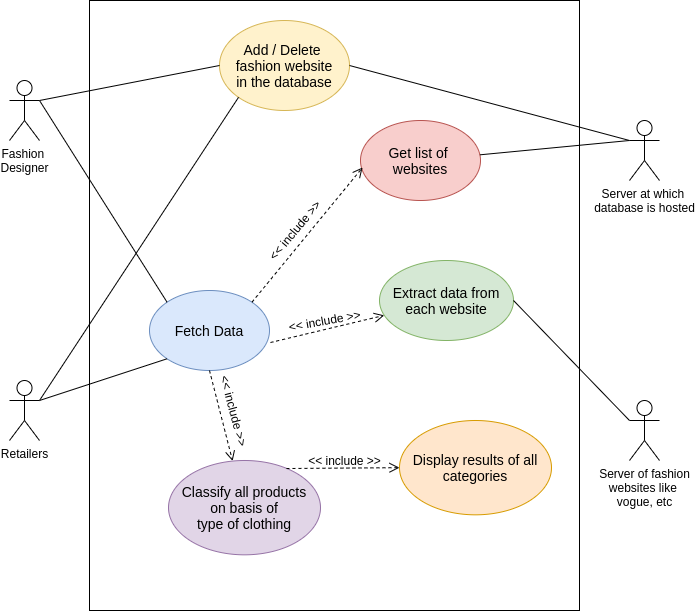

The diagram above was exported from draw.io. Its source (the exported page's mxGraphModel, read from the mxfile embedded in the PNG):
<mxGraphModel dx="1422" dy="806" grid="1" gridSize="10" guides="1" tooltips="1" connect="1" arrows="1" fold="1" page="1" pageScale="1" pageWidth="827" pageHeight="1169" math="0" shadow="0">
  <root>
    <mxCell id="0" />
    <mxCell id="1" parent="0" />
    <mxCell id="jVzbLh-Do539wEEpEjQY-1" value="" style="rounded=0;whiteSpace=wrap;html=1;" parent="1" vertex="1">
      <mxGeometry x="150" y="70" width="490" height="610" as="geometry" />
    </mxCell>
    <mxCell id="jVzbLh-Do539wEEpEjQY-2" value="Fashion &lt;br&gt;Designer" style="shape=umlActor;verticalLabelPosition=bottom;verticalAlign=top;html=1;outlineConnect=0;" parent="1" vertex="1">
      <mxGeometry x="70" y="150" width="30" height="60" as="geometry" />
    </mxCell>
    <mxCell id="jVzbLh-Do539wEEpEjQY-3" value="Server at which &lt;br&gt;database is hosted" style="shape=umlActor;verticalLabelPosition=bottom;verticalAlign=top;html=1;outlineConnect=0;" parent="1" vertex="1">
      <mxGeometry x="690" y="190" width="30" height="60" as="geometry" />
    </mxCell>
    <mxCell id="jVzbLh-Do539wEEpEjQY-4" value="Retailers" style="shape=umlActor;verticalLabelPosition=bottom;verticalAlign=top;html=1;outlineConnect=0;" parent="1" vertex="1">
      <mxGeometry x="70" y="450" width="30" height="60" as="geometry" />
    </mxCell>
    <mxCell id="jVzbLh-Do539wEEpEjQY-7" value="&lt;font style=&quot;font-size: 14px&quot;&gt;Fetch Data&lt;/font&gt;" style="ellipse;whiteSpace=wrap;html=1;fillColor=#dae8fc;strokeColor=#6c8ebf;" parent="1" vertex="1">
      <mxGeometry x="210" y="360" width="120" height="80" as="geometry" />
    </mxCell>
    <mxCell id="jVzbLh-Do539wEEpEjQY-8" value="" style="endArrow=none;html=1;entryX=1;entryY=0.3333333333333333;entryDx=0;entryDy=0;entryPerimeter=0;exitX=0;exitY=0;exitDx=0;exitDy=0;" parent="1" source="jVzbLh-Do539wEEpEjQY-7" target="jVzbLh-Do539wEEpEjQY-2" edge="1">
      <mxGeometry width="50" height="50" relative="1" as="geometry">
        <mxPoint x="340" y="440" as="sourcePoint" />
        <mxPoint x="390" y="390" as="targetPoint" />
      </mxGeometry>
    </mxCell>
    <mxCell id="jVzbLh-Do539wEEpEjQY-9" value="" style="endArrow=none;html=1;exitX=1;exitY=0.3333333333333333;exitDx=0;exitDy=0;exitPerimeter=0;entryX=0;entryY=1;entryDx=0;entryDy=0;" parent="1" source="jVzbLh-Do539wEEpEjQY-4" target="jVzbLh-Do539wEEpEjQY-7" edge="1">
      <mxGeometry width="50" height="50" relative="1" as="geometry">
        <mxPoint x="340" y="440" as="sourcePoint" />
        <mxPoint x="390" y="390" as="targetPoint" />
      </mxGeometry>
    </mxCell>
    <mxCell id="jVzbLh-Do539wEEpEjQY-10" value="&lt;font style=&quot;font-size: 14px&quot;&gt;Get list of &lt;br&gt;websites&lt;/font&gt;" style="ellipse;whiteSpace=wrap;html=1;fillColor=#f8cecc;strokeColor=#b85450;" parent="1" vertex="1">
      <mxGeometry x="421" y="190" width="120" height="80" as="geometry" />
    </mxCell>
    <mxCell id="jVzbLh-Do539wEEpEjQY-11" value="" style="endArrow=none;html=1;entryX=0;entryY=0.3333333333333333;entryDx=0;entryDy=0;entryPerimeter=0;" parent="1" source="jVzbLh-Do539wEEpEjQY-10" target="jVzbLh-Do539wEEpEjQY-3" edge="1">
      <mxGeometry width="50" height="50" relative="1" as="geometry">
        <mxPoint x="340" y="440" as="sourcePoint" />
        <mxPoint x="390" y="390" as="targetPoint" />
      </mxGeometry>
    </mxCell>
    <mxCell id="jVzbLh-Do539wEEpEjQY-13" value="" style="html=1;verticalAlign=bottom;endArrow=open;dashed=1;endSize=8;exitX=1;exitY=0;exitDx=0;exitDy=0;entryX=0.017;entryY=0.588;entryDx=0;entryDy=0;entryPerimeter=0;" parent="1" source="jVzbLh-Do539wEEpEjQY-7" target="jVzbLh-Do539wEEpEjQY-10" edge="1">
      <mxGeometry x="-0.0299" y="19" relative="1" as="geometry">
        <mxPoint x="410" y="410" as="sourcePoint" />
        <mxPoint x="330" y="410" as="targetPoint" />
        <mxPoint y="1" as="offset" />
      </mxGeometry>
    </mxCell>
    <mxCell id="jVzbLh-Do539wEEpEjQY-14" value="&lt;span style=&quot;font-size: 14px&quot;&gt;Extract data from each website&lt;/span&gt;" style="ellipse;whiteSpace=wrap;html=1;fillColor=#d5e8d4;strokeColor=#82b366;" parent="1" vertex="1">
      <mxGeometry x="440" y="330" width="134" height="80" as="geometry" />
    </mxCell>
    <mxCell id="B2bE_ICqkcImRH5kwloQ-1" value="&amp;lt;&amp;lt; include &amp;gt;&amp;gt;" style="text;html=1;align=center;verticalAlign=middle;resizable=0;points=[];autosize=1;rotation=-50;" parent="1" vertex="1">
      <mxGeometry x="310" y="290" width="90" height="20" as="geometry" />
    </mxCell>
    <mxCell id="jVzbLh-Do539wEEpEjQY-15" value="" style="html=1;verticalAlign=bottom;endArrow=open;dashed=1;endSize=8;exitX=1.008;exitY=0.65;exitDx=0;exitDy=0;exitPerimeter=0;" parent="1" source="jVzbLh-Do539wEEpEjQY-7" target="jVzbLh-Do539wEEpEjQY-14" edge="1">
      <mxGeometry x="-0.0299" y="19" relative="1" as="geometry">
        <mxPoint x="305.1964068711927" y="354.6757287525381" as="sourcePoint" />
        <mxPoint x="484.80999999999995" y="249.99999999999997" as="targetPoint" />
        <mxPoint y="1" as="offset" />
      </mxGeometry>
    </mxCell>
    <mxCell id="jVzbLh-Do539wEEpEjQY-16" value="&amp;lt;&amp;lt; include &amp;gt;&amp;gt;" style="text;html=1;align=center;verticalAlign=middle;resizable=0;points=[];autosize=1;rotation=-10;" parent="1" vertex="1">
      <mxGeometry x="340" y="380" width="90" height="20" as="geometry" />
    </mxCell>
    <mxCell id="jVzbLh-Do539wEEpEjQY-17" value="&lt;font style=&quot;font-size: 14px&quot;&gt;Add / Delete &lt;br&gt;fashion website&lt;br&gt;in the database&lt;br&gt;&lt;/font&gt;" style="ellipse;whiteSpace=wrap;html=1;fillColor=#fff2cc;strokeColor=#d6b656;" parent="1" vertex="1">
      <mxGeometry x="280" y="90" width="130" height="90" as="geometry" />
    </mxCell>
    <mxCell id="jVzbLh-Do539wEEpEjQY-22" value="" style="endArrow=none;html=1;exitX=0;exitY=0.5;exitDx=0;exitDy=0;" parent="1" source="jVzbLh-Do539wEEpEjQY-17" edge="1">
      <mxGeometry width="50" height="50" relative="1" as="geometry">
        <mxPoint x="217.57359312880726" y="321.7157287525383" as="sourcePoint" />
        <mxPoint x="100" y="170" as="targetPoint" />
      </mxGeometry>
    </mxCell>
    <mxCell id="jVzbLh-Do539wEEpEjQY-25" value="" style="endArrow=none;html=1;entryX=1;entryY=0.5;entryDx=0;entryDy=0;exitX=0;exitY=0.3333333333333333;exitDx=0;exitDy=0;exitPerimeter=0;" parent="1" source="jVzbLh-Do539wEEpEjQY-3" target="jVzbLh-Do539wEEpEjQY-17" edge="1">
      <mxGeometry width="50" height="50" relative="1" as="geometry">
        <mxPoint x="680" y="300" as="sourcePoint" />
        <mxPoint x="390" y="390" as="targetPoint" />
      </mxGeometry>
    </mxCell>
    <mxCell id="jVzbLh-Do539wEEpEjQY-26" value="" style="endArrow=none;html=1;exitX=1;exitY=0.3333333333333333;exitDx=0;exitDy=0;exitPerimeter=0;entryX=0;entryY=1;entryDx=0;entryDy=0;" parent="1" source="jVzbLh-Do539wEEpEjQY-4" target="jVzbLh-Do539wEEpEjQY-17" edge="1">
      <mxGeometry width="50" height="50" relative="1" as="geometry">
        <mxPoint x="340" y="440" as="sourcePoint" />
        <mxPoint x="390" y="390" as="targetPoint" />
      </mxGeometry>
    </mxCell>
    <mxCell id="jVzbLh-Do539wEEpEjQY-30" value="Server of fashion&lt;br&gt;websites like &lt;br&gt;vogue, etc" style="shape=umlActor;verticalLabelPosition=bottom;verticalAlign=top;html=1;outlineConnect=0;" parent="1" vertex="1">
      <mxGeometry x="690" y="470" width="30" height="60" as="geometry" />
    </mxCell>
    <mxCell id="jVzbLh-Do539wEEpEjQY-31" value="" style="endArrow=none;html=1;exitX=1;exitY=0.5;exitDx=0;exitDy=0;entryX=0;entryY=0.3333333333333333;entryDx=0;entryDy=0;entryPerimeter=0;" parent="1" source="jVzbLh-Do539wEEpEjQY-14" target="jVzbLh-Do539wEEpEjQY-30" edge="1">
      <mxGeometry width="50" height="50" relative="1" as="geometry">
        <mxPoint x="340" y="440" as="sourcePoint" />
        <mxPoint x="390" y="390" as="targetPoint" />
      </mxGeometry>
    </mxCell>
    <mxCell id="jVzbLh-Do539wEEpEjQY-32" value="&lt;span style=&quot;font-size: 14px&quot;&gt;Classify all products&lt;br&gt;&amp;nbsp;on basis of &lt;br&gt;type of clothing&lt;/span&gt;" style="ellipse;whiteSpace=wrap;html=1;fillColor=#e1d5e7;strokeColor=#9673a6;" parent="1" vertex="1">
      <mxGeometry x="229" y="530" width="152" height="94.33" as="geometry" />
    </mxCell>
    <mxCell id="jVzbLh-Do539wEEpEjQY-33" value="" style="html=1;verticalAlign=bottom;endArrow=open;dashed=1;endSize=8;exitX=0.5;exitY=1;exitDx=0;exitDy=0;" parent="1" source="jVzbLh-Do539wEEpEjQY-7" target="jVzbLh-Do539wEEpEjQY-32" edge="1">
      <mxGeometry x="-0.0299" y="19" relative="1" as="geometry">
        <mxPoint x="294.9762082941608" y="439.9989053069467" as="sourcePoint" />
        <mxPoint x="422.80999999999995" y="404.33" as="targetPoint" />
        <mxPoint y="1" as="offset" />
      </mxGeometry>
    </mxCell>
    <mxCell id="jVzbLh-Do539wEEpEjQY-34" value="&amp;lt;&amp;lt; include &amp;gt;&amp;gt;" style="text;html=1;align=center;verticalAlign=middle;resizable=0;points=[];autosize=1;rotation=75;" parent="1" vertex="1">
      <mxGeometry x="250" y="470.00000000000006" width="90" height="20" as="geometry" />
    </mxCell>
    <mxCell id="jVzbLh-Do539wEEpEjQY-35" value="&lt;span style=&quot;font-size: 14px&quot;&gt;Display results of all categories&lt;/span&gt;" style="ellipse;whiteSpace=wrap;html=1;fillColor=#ffe6cc;strokeColor=#d79b00;" parent="1" vertex="1">
      <mxGeometry x="460" y="490" width="152" height="94.33" as="geometry" />
    </mxCell>
    <mxCell id="jVzbLh-Do539wEEpEjQY-36" value="" style="html=1;verticalAlign=bottom;endArrow=open;dashed=1;endSize=8;exitX=0.776;exitY=0.085;exitDx=0;exitDy=0;exitPerimeter=0;" parent="1" source="jVzbLh-Do539wEEpEjQY-32" target="jVzbLh-Do539wEEpEjQY-35" edge="1">
      <mxGeometry x="-0.0299" y="19" relative="1" as="geometry">
        <mxPoint x="356.52600000000007" y="531.03763" as="sourcePoint" />
        <mxPoint x="616.28" y="374.33" as="targetPoint" />
        <mxPoint y="1" as="offset" />
      </mxGeometry>
    </mxCell>
    <mxCell id="jVzbLh-Do539wEEpEjQY-37" value="&amp;lt;&amp;lt; include &amp;gt;&amp;gt;" style="text;html=1;align=center;verticalAlign=middle;resizable=0;points=[];autosize=1;rotation=0;" parent="1" vertex="1">
      <mxGeometry x="360" y="520" width="90" height="20" as="geometry" />
    </mxCell>
  </root>
</mxGraphModel>